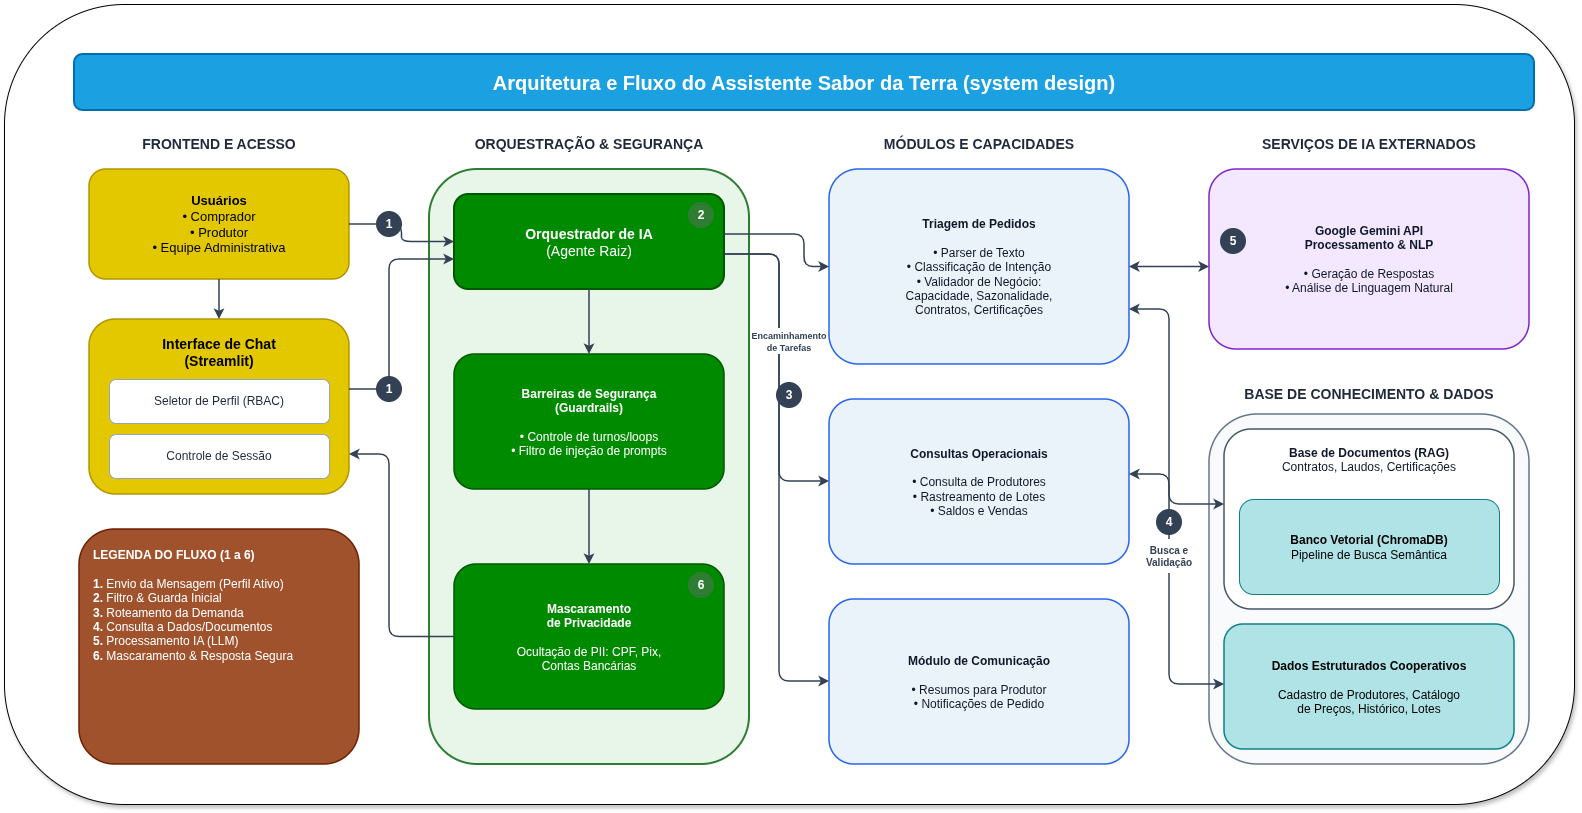

The diagram above was exported from draw.io. Its source (the exported page's mxGraphModel, read from the mxfile embedded in the PNG):
<mxGraphModel dx="3507" dy="1948" grid="1" gridSize="10" guides="1" tooltips="1" connect="1" arrows="1" fold="1" page="1" pageScale="1" pageWidth="1560" pageHeight="820" math="0" shadow="0">
  <root>
    <mxCell id="0" />
    <mxCell id="1" parent="0" />
    <mxCell id="II7DdjQcBl5u1yUaaq3y-1" parent="1" style="rounded=1;whiteSpace=wrap;html=1;roundedPerimeter=1;fillColor=light-dark(#FFFFFF,#FFFFFF);shadow=1;" value="" vertex="1">
      <mxGeometry height="800" width="1570" x="-30" y="-30" as="geometry" />
    </mxCell>
    <mxCell id="title" parent="1" style="rounded=1;whiteSpace=wrap;html=1;fillColor=#1ba1e2;strokeColor=#006EAF;strokeWidth=2;fontColor=#ffffff;fontSize=20;fontStyle=1;" value="Arquitetura e Fluxo do Assistente Sabor da Terra (system design)" vertex="1">
      <mxGeometry height="56" width="1460" x="40" y="20" as="geometry" />
    </mxCell>
    <mxCell id="col1_header" parent="1" style="text;html=1;strokeColor=none;fillColor=light-dark(transparent,#000000);align=center;verticalAlign=middle;whiteSpace=wrap;rounded=0;fontStyle=1;fontSize=14;fontColor=#1E293B;" value="FRONTEND E ACESSO" vertex="1">
      <mxGeometry height="30" width="290" x="40" y="95" as="geometry" />
    </mxCell>
    <mxCell id="usuarios" parent="1" style="rounded=1;whiteSpace=wrap;html=1;fillColor=#e3c800;strokeColor=#B09500;strokeWidth=1.5;fontSize=13;fontColor=#000000;" value="&lt;b&gt;Usuários&lt;/b&gt;&lt;br&gt;• Comprador&lt;br&gt;• Produtor&lt;br&gt;• Equipe Administrativa" vertex="1">
      <mxGeometry height="110" width="260" x="55" y="135" as="geometry" />
    </mxCell>
    <mxCell id="streamlit_container" parent="1" style="rounded=1;whiteSpace=wrap;html=1;verticalAlign=top;spacingTop=10;fillColor=#e3c800;strokeColor=#B09500;strokeWidth=1.5;fontSize=14;fontColor=#000000;" value="&lt;b&gt;Interface de Chat&lt;br&gt;(Streamlit)&lt;/b&gt;" vertex="1">
      <mxGeometry height="175" width="260" x="55" y="285" as="geometry" />
    </mxCell>
    <mxCell id="rbac_selector" parent="1" style="rounded=1;whiteSpace=wrap;html=1;fillColor=#FFFFFF;strokeColor=#94A3B8;fontSize=12;fontColor=#1E293B;" value="Seletor de Perfil (RBAC)" vertex="1">
      <mxGeometry height="44" width="220" x="75" y="345" as="geometry" />
    </mxCell>
    <mxCell id="session_control" parent="1" style="rounded=1;whiteSpace=wrap;html=1;fillColor=#FFFFFF;strokeColor=#94A3B8;fontSize=12;fontColor=#1E293B;" value="Controle de Sessão" vertex="1">
      <mxGeometry height="44" width="220" x="75" y="400" as="geometry" />
    </mxCell>
    <mxCell id="legenda" parent="1" style="rounded=1;whiteSpace=wrap;html=1;align=left;verticalAlign=top;spacingLeft=12;spacingTop=12;fillColor=#a0522d;strokeColor=#6D1F00;strokeWidth=1.5;fontSize=12;fontColor=#ffffff;" value="&lt;b&gt;LEGENDA DO FLUXO (1 a 6)&lt;/b&gt;&lt;br&gt;&lt;br&gt;&lt;b&gt;1.&lt;/b&gt; Envio da Mensagem (Perfil Ativo)&lt;br&gt;&lt;b&gt;2.&lt;/b&gt; Filtro &amp;amp; Guarda Inicial&lt;br&gt;&lt;b&gt;3.&lt;/b&gt; Roteamento da Demanda&lt;br&gt;&lt;b&gt;4.&lt;/b&gt; Consulta a Dados/Documentos&lt;br&gt;&lt;b&gt;5.&lt;/b&gt; Processamento IA (LLM)&lt;br&gt;&lt;b&gt;6.&lt;/b&gt; Mascaramento &amp;amp; Resposta Segura" vertex="1">
      <mxGeometry height="235" width="280" x="45" y="495" as="geometry" />
    </mxCell>
    <mxCell id="col2_header" parent="1" style="text;html=1;strokeColor=none;fillColor=light-dark(transparent,#000000);align=center;verticalAlign=middle;whiteSpace=wrap;rounded=0;fontStyle=1;fontSize=14;fontColor=#1E293B;" value="ORQUESTRAÇÃO &amp;amp; SEGURANÇA" vertex="1">
      <mxGeometry height="30" width="320" x="395" y="95" as="geometry" />
    </mxCell>
    <mxCell id="orq_container" parent="1" style="rounded=1;whiteSpace=wrap;html=1;fillColor=light-dark(#E8F5E9,#CACACA);strokeColor=#2E7D32;strokeWidth=2;" value="" vertex="1">
      <mxGeometry height="595" width="320" x="395" y="135" as="geometry" />
    </mxCell>
    <mxCell id="orquestrador" parent="1" style="rounded=1;whiteSpace=wrap;html=1;fillColor=#008a00;strokeColor=#005700;strokeWidth=2;fontSize=14;fontColor=#ffffff;" value="&lt;b&gt;Orquestrador de IA&lt;/b&gt;&lt;br&gt;(Agente Raiz)" vertex="1">
      <mxGeometry height="95" width="270" x="420" y="160" as="geometry" />
    </mxCell>
    <mxCell id="badge_2" parent="1" style="ellipse;whiteSpace=wrap;html=1;aspect=fixed;fillColor=#2E7D32;strokeColor=none;fontColor=#FFFFFF;fontStyle=1;fontSize=12;" value="2" vertex="1">
      <mxGeometry height="26" width="26" x="654" y="168" as="geometry" />
    </mxCell>
    <mxCell id="guardrails" parent="1" style="rounded=1;whiteSpace=wrap;html=1;fillColor=#008a00;strokeColor=#005700;strokeWidth=1.5;fontSize=12;fontColor=#ffffff;" value="&lt;b&gt;Barreiras de Segurança&lt;br&gt;(Guardrails)&lt;/b&gt;&lt;br&gt;&lt;br&gt;• Controle de turnos/loops&lt;br&gt;• Filtro de injeção de prompts" vertex="1">
      <mxGeometry height="135" width="270" x="420" y="320" as="geometry" />
    </mxCell>
    <mxCell id="mascaramento" parent="1" style="rounded=1;whiteSpace=wrap;html=1;fillColor=#008a00;strokeColor=#005700;strokeWidth=1.5;fontSize=12;fontColor=#ffffff;" value="&lt;b&gt;Mascaramento&lt;br&gt;de Privacidade&lt;/b&gt;&lt;br&gt;&lt;br&gt;Ocultação de PII: CPF, Pix,&lt;br&gt;Contas Bancárias" vertex="1">
      <mxGeometry height="145" width="270" x="420" y="530" as="geometry" />
    </mxCell>
    <mxCell id="badge_6" parent="1" style="ellipse;whiteSpace=wrap;html=1;aspect=fixed;fillColor=#2E7D32;strokeColor=none;fontColor=#FFFFFF;fontStyle=1;fontSize=12;" value="6" vertex="1">
      <mxGeometry height="26" width="26" x="654" y="538" as="geometry" />
    </mxCell>
    <mxCell id="col3_header" parent="1" style="text;html=1;strokeColor=none;fillColor=light-dark(transparent,#000000);align=center;verticalAlign=middle;whiteSpace=wrap;rounded=0;fontStyle=1;fontSize=14;fontColor=#1E293B;" value="MÓDULOS E CAPACIDADES" vertex="1">
      <mxGeometry height="30" width="310" x="790" y="95" as="geometry" />
    </mxCell>
    <mxCell id="mod_triagem" parent="1" style="rounded=1;whiteSpace=wrap;html=1;fillColor=light-dark(#EBF3FA,#EA6B66);strokeColor=#2563EB;strokeWidth=1.5;fontSize=12;fontColor=#0F172A;" value="&lt;b&gt;Triagem de Pedidos&lt;/b&gt;&lt;br&gt;&lt;br&gt;• Parser de Texto&lt;br&gt;• Classificação de Intenção&lt;br&gt;• Validador de Negócio:&lt;br&gt;Capacidade, Sazonalidade,&lt;br&gt;Contratos, Certificações" vertex="1">
      <mxGeometry height="195" width="300" x="795" y="135" as="geometry" />
    </mxCell>
    <mxCell id="mod_consultas" parent="1" style="rounded=1;whiteSpace=wrap;html=1;fillColor=light-dark(#EBF3FA,#EA6B66);strokeColor=#2563EB;strokeWidth=1.5;fontSize=12;fontColor=#0F172A;" value="&lt;b&gt;Consultas Operacionais&lt;/b&gt;&lt;br&gt;&lt;br&gt;• Consulta de Produtores&lt;br&gt;• Rastreamento de Lotes&lt;br&gt;• Saldos e Vendas" vertex="1">
      <mxGeometry height="165" width="300" x="795" y="365" as="geometry" />
    </mxCell>
    <mxCell id="mod_comunicacao" parent="1" style="rounded=1;whiteSpace=wrap;html=1;fillColor=light-dark(#EBF3FA,#EA6B66);strokeColor=#2563EB;strokeWidth=1.5;fontSize=12;fontColor=#0F172A;" value="&lt;b&gt;Módulo de Comunicação&lt;/b&gt;&lt;br&gt;&lt;br&gt;• Resumos para Produtor&lt;br&gt;• Notificações de Pedido" vertex="1">
      <mxGeometry height="165" width="300" x="795" y="565" as="geometry" />
    </mxCell>
    <mxCell id="col4_top_header" parent="1" style="text;html=1;strokeColor=none;fillColor=light-dark(transparent,#000000);align=center;verticalAlign=middle;whiteSpace=wrap;rounded=0;fontStyle=1;fontSize=14;fontColor=#1E293B;" value="SERVIÇOS DE IA EXTERNADOS" vertex="1">
      <mxGeometry height="30" width="330" x="1170" y="95" as="geometry" />
    </mxCell>
    <mxCell id="gemini_api" parent="1" style="rounded=1;whiteSpace=wrap;html=1;fillColor=#F3E8FF;strokeColor=#7E22CE;strokeWidth=1.5;fontSize=12;fontColor=#0F172A;" value="&lt;b&gt;Google Gemini API&lt;/b&gt;&lt;br&gt;&lt;b&gt;Processamento &amp;amp; NLP&lt;/b&gt;&lt;br&gt;&lt;br&gt;• Geração de Respostas&lt;br&gt;• Análise de Linguagem Natural" vertex="1">
      <mxGeometry height="180" width="320" x="1175" y="135" as="geometry" />
    </mxCell>
    <mxCell id="badge_5" parent="1" style="ellipse;whiteSpace=wrap;html=1;aspect=fixed;fillColor=#334155;strokeColor=none;fontColor=#FFFFFF;fontStyle=1;fontSize=12;" value="5" vertex="1">
      <mxGeometry height="26" width="26" x="1186" y="194" as="geometry" />
    </mxCell>
    <mxCell id="col4_bot_header" parent="1" style="text;html=1;strokeColor=none;fillColor=light-dark(transparent,#181818);align=center;verticalAlign=middle;whiteSpace=wrap;rounded=0;fontStyle=1;fontSize=14;fontColor=#1E293B;" value="BASE DE CONHECIMENTO &amp;amp; DADOS" vertex="1">
      <mxGeometry height="30" width="330" x="1170" y="345" as="geometry" />
    </mxCell>
    <mxCell id="dados_container" parent="1" style="rounded=1;whiteSpace=wrap;html=1;fillColor=light-dark(#F8FAFC,#D5EBFF);strokeColor=#64748B;strokeWidth=1.5;" value="" vertex="1">
      <mxGeometry height="350" width="320" x="1175" y="380" as="geometry" />
    </mxCell>
    <mxCell id="rag_box" parent="1" style="rounded=1;whiteSpace=wrap;html=1;verticalAlign=top;spacingTop=10;fillColor=#FFFFFF;strokeColor=#475569;strokeWidth=1.5;fontSize=12;fontColor=#0F172A;" value="&lt;b&gt;Base de Documentos (RAG)&lt;/b&gt;&lt;br&gt;Contratos, Laudos, Certificações" vertex="1">
      <mxGeometry height="180" width="290" x="1190" y="395" as="geometry" />
    </mxCell>
    <mxCell id="chromadb_box" parent="1" style="rounded=1;whiteSpace=wrap;html=1;fillColor=#b0e3e6;strokeColor=#0e8088;fontSize=12;" value="&lt;b&gt;Banco Vetorial (ChromaDB)&lt;/b&gt;&lt;br&gt;Pipeline de Busca Semântica" vertex="1">
      <mxGeometry height="95" width="260" x="1205" y="465" as="geometry" />
    </mxCell>
    <mxCell id="structured_data" parent="1" style="rounded=1;whiteSpace=wrap;html=1;strokeWidth=1.5;fontSize=12;fillColor=#b0e3e6;strokeColor=#0e8088;" value="&lt;b&gt;Dados Estruturados Cooperativos&lt;/b&gt;&lt;br&gt;&lt;br&gt;Cadastro de Produtores, Catálogo&lt;br&gt;de Preços, Histórico, Lotes" vertex="1">
      <mxGeometry height="125" width="290" x="1190" y="590" as="geometry" />
    </mxCell>
    <mxCell id="e_user_ui" edge="1" parent="1" source="usuarios" style="edgeStyle=orthogonalEdgeStyle;rounded=1;orthogonalLoop=1;jettySize=auto;html=1;strokeColor=#334155;strokeWidth=1.5;endArrow=classic;endFill=1;" target="streamlit_container" value="">
      <mxGeometry relative="1" as="geometry" />
    </mxCell>
    <mxCell id="e_user_orq" edge="1" parent="1" source="usuarios" style="edgeStyle=orthogonalEdgeStyle;rounded=1;orthogonalLoop=1;jettySize=auto;html=1;strokeColor=#334155;strokeWidth=1.5;endArrow=classic;endFill=1;" target="orquestrador" value="">
      <mxGeometry relative="1" as="geometry" />
    </mxCell>
    <mxCell id="e_ui_orq" edge="1" parent="1" source="streamlit_container" style="edgeStyle=orthogonalEdgeStyle;rounded=1;orthogonalLoop=1;jettySize=auto;html=1;strokeColor=#334155;strokeWidth=1.5;endArrow=classic;endFill=1;" target="orquestrador" value="">
      <mxGeometry relative="1" as="geometry">
        <Array as="points">
          <mxPoint x="355" y="355" />
          <mxPoint x="355" y="225" />
        </Array>
      </mxGeometry>
    </mxCell>
    <mxCell id="badge_1a" parent="1" style="ellipse;whiteSpace=wrap;html=1;aspect=fixed;fillColor=#334155;strokeColor=none;fontColor=#FFFFFF;fontStyle=1;fontSize=12;" value="1" vertex="1">
      <mxGeometry height="26" width="26" x="342" y="177" as="geometry" />
    </mxCell>
    <mxCell id="badge_1b" parent="1" style="ellipse;whiteSpace=wrap;html=1;aspect=fixed;fillColor=#334155;strokeColor=none;fontColor=#FFFFFF;fontStyle=1;fontSize=12;" value="1" vertex="1">
      <mxGeometry height="26" width="26" x="342" y="342" as="geometry" />
    </mxCell>
    <mxCell id="e_orq_guard" edge="1" parent="1" source="orquestrador" style="edgeStyle=orthogonalEdgeStyle;rounded=1;orthogonalLoop=1;jettySize=auto;html=1;strokeColor=#334155;strokeWidth=1.5;endArrow=classic;endFill=1;" target="guardrails" value="">
      <mxGeometry relative="1" as="geometry" />
    </mxCell>
    <mxCell id="e_guard_mask" edge="1" parent="1" source="guardrails" style="edgeStyle=orthogonalEdgeStyle;rounded=1;orthogonalLoop=1;jettySize=auto;html=1;strokeColor=#334155;strokeWidth=1.5;endArrow=classic;endFill=1;" target="mascaramento" value="">
      <mxGeometry relative="1" as="geometry" />
    </mxCell>
    <mxCell id="e_mask_ui" edge="1" parent="1" source="mascaramento" style="edgeStyle=orthogonalEdgeStyle;rounded=1;orthogonalLoop=1;jettySize=auto;html=1;strokeColor=#334155;strokeWidth=1.5;endArrow=classic;endFill=1;" target="streamlit_container" value="">
      <mxGeometry relative="1" as="geometry">
        <Array as="points">
          <mxPoint x="355" y="602" />
          <mxPoint x="355" y="420" />
        </Array>
      </mxGeometry>
    </mxCell>
    <mxCell id="e_orq_triagem" edge="1" parent="1" source="orquestrador" style="edgeStyle=orthogonalEdgeStyle;rounded=1;orthogonalLoop=1;jettySize=auto;html=1;strokeColor=#334155;strokeWidth=1.5;endArrow=classic;endFill=1;" target="mod_triagem" value="">
      <mxGeometry relative="1" x="0.0545" as="geometry">
        <Array as="points">
          <mxPoint x="770" y="200" />
          <mxPoint x="770" y="232.5" />
        </Array>
      </mxGeometry>
    </mxCell>
    <mxCell id="e_orq_consultas" edge="1" parent="1" source="orquestrador" style="edgeStyle=orthogonalEdgeStyle;rounded=1;orthogonalLoop=1;jettySize=auto;html=1;strokeColor=#334155;strokeWidth=1.5;endArrow=classic;endFill=1;" target="mod_consultas" value="">
      <mxGeometry relative="1" as="geometry">
        <Array as="points">
          <mxPoint x="745" y="220" />
          <mxPoint x="745" y="447" />
        </Array>
      </mxGeometry>
    </mxCell>
    <mxCell id="e_orq_comunicacao" edge="1" parent="1" source="orquestrador" style="edgeStyle=orthogonalEdgeStyle;rounded=1;orthogonalLoop=1;jettySize=auto;html=1;strokeColor=#334155;strokeWidth=1.5;endArrow=classic;endFill=1;" target="mod_comunicacao" value="">
      <mxGeometry relative="1" as="geometry">
        <Array as="points">
          <mxPoint x="745" y="220" />
          <mxPoint x="745" y="647" />
        </Array>
      </mxGeometry>
    </mxCell>
    <mxCell id="label_3" parent="1" style="text;html=1;strokeColor=none;fillColor=#FFFFFF;align=center;verticalAlign=middle;whiteSpace=wrap;rounded=1;fontSize=10;fontStyle=1;fontColor=#334155;" value="&lt;font style=&quot;font-size: 9px;&quot;&gt;Encaminhamento&lt;br&gt;de Tarefas&lt;/font&gt;" vertex="1">
      <mxGeometry height="26" width="76.25" x="717" y="294" as="geometry" />
    </mxCell>
    <mxCell id="badge_3" parent="1" style="ellipse;whiteSpace=wrap;html=1;aspect=fixed;fillColor=#334155;strokeColor=none;fontColor=#FFFFFF;fontStyle=1;fontSize=12;" value="3" vertex="1">
      <mxGeometry height="26" width="26" x="742" y="348" as="geometry" />
    </mxCell>
    <mxCell id="e_triagem_gemini" edge="1" parent="1" source="mod_triagem" style="edgeStyle=orthogonalEdgeStyle;rounded=1;orthogonalLoop=1;jettySize=auto;html=1;strokeColor=#334155;strokeWidth=1.5;startArrow=classic;startFill=1;endArrow=classic;endFill=1;" target="gemini_api" value="">
      <mxGeometry relative="1" as="geometry">
        <Array as="points">
          <mxPoint x="1160" y="232.5" />
          <mxPoint x="1160" y="232.5" />
        </Array>
      </mxGeometry>
    </mxCell>
    <mxCell id="e_triagem_rag" edge="1" parent="1" source="mod_triagem" style="edgeStyle=orthogonalEdgeStyle;rounded=1;orthogonalLoop=1;jettySize=auto;html=1;strokeColor=#334155;strokeWidth=1.5;startArrow=classic;startFill=1;endArrow=classic;endFill=1;" target="rag_box" value="">
      <mxGeometry relative="1" as="geometry">
        <Array as="points">
          <mxPoint x="1135" y="275" />
          <mxPoint x="1135" y="470" />
        </Array>
      </mxGeometry>
    </mxCell>
    <mxCell id="e_consultas_dados" edge="1" parent="1" source="mod_consultas" style="edgeStyle=orthogonalEdgeStyle;rounded=1;orthogonalLoop=1;jettySize=auto;html=1;strokeColor=#334155;strokeWidth=1.5;startArrow=classic;startFill=1;endArrow=classic;endFill=1;" target="structured_data" value="">
      <mxGeometry relative="1" x="0.0361" as="geometry">
        <Array as="points">
          <mxPoint x="1135" y="440" />
          <mxPoint x="1135" y="650" />
        </Array>
      </mxGeometry>
    </mxCell>
    <mxCell id="badge_4" parent="1" style="ellipse;whiteSpace=wrap;html=1;aspect=fixed;fillColor=#334155;strokeColor=none;fontColor=#FFFFFF;fontStyle=1;fontSize=12;" value="4" vertex="1">
      <mxGeometry height="26" width="26" x="1122" y="475" as="geometry" />
    </mxCell>
    <mxCell id="label_4" parent="1" style="text;html=1;strokeColor=none;fillColor=#FFFFFF;align=center;verticalAlign=middle;whiteSpace=wrap;rounded=1;fontSize=10;fontStyle=1;fontColor=#334155;" value="Busca e&lt;br&gt;Validação" vertex="1">
      <mxGeometry height="34" width="66" x="1102" y="505" as="geometry" />
    </mxCell>
  </root>
</mxGraphModel>